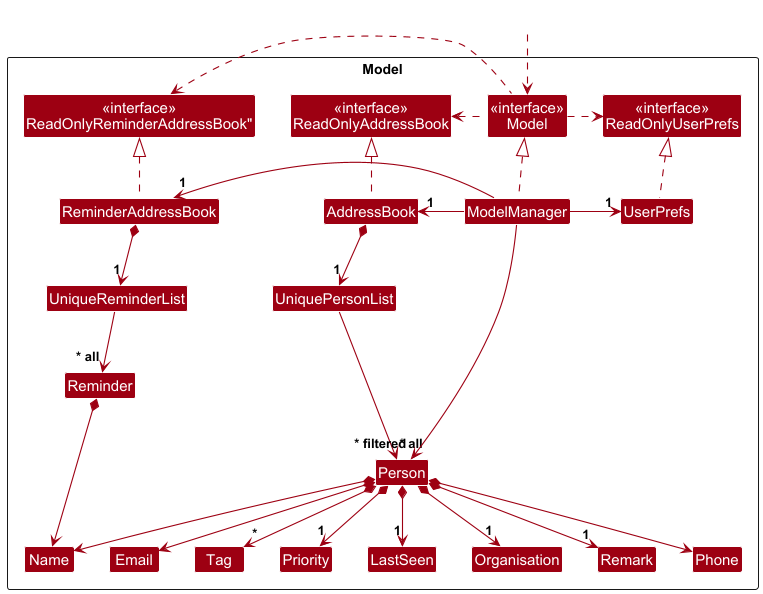

The diagram above was rendered by PlantUML. Its source (embedded in the PNG):
@startuml
!include style.puml
skinparam arrowThickness 1.1
skinparam arrowColor MODEL_COLOR
skinparam classBackgroundColor MODEL_COLOR

Package Model as ModelPackage <<Rectangle>>{
Class "<<interface>>\nReadOnlyAddressBook" as ReadOnlyAddressBook
Class "<<interface>>\nReadOnlyUserPrefs" as ReadOnlyUserPrefs
Class "<<interface>>\nReadOnlyReminderAddressBook"" as ReadOnlyReminderAddressBook
Class "<<interface>>\nModel" as Model
Class AddressBook
Class ModelManager
Class UserPrefs
Class ReminderAddressBook

Class UniquePersonList
Class Person
Class Email
Class Name
Class Phone
Class Tag
Class Priority
Class LastSeen
Class Reminder
Class UniqueReminderList
Class Organisation
Class Remark

Class I #FFFFFF
}

Class HiddenOutside #FFFFFF
HiddenOutside ..> Model

AddressBook .up.|> ReadOnlyAddressBook
ReminderAddressBook .up.|> ReadOnlyReminderAddressBook

ModelManager .up.|> Model
Model .right.> ReadOnlyUserPrefs
Model .left.> ReadOnlyAddressBook
Model .left.> ReadOnlyReminderAddressBook
ModelManager -left-> "1" AddressBook
ModelManager -left-> "1" ReminderAddressBook
ModelManager -right-> "1" UserPrefs
UserPrefs .up.|> ReadOnlyUserPrefs

AddressBook *--> "1" UniquePersonList
ReminderAddressBook *--> "1" UniqueReminderList
UniqueReminderList --> "~* all" Reminder
Reminder *--> Name
UniquePersonList --> "~* all" Person
Person *--> Name
Person *--> Phone
Person *--> Email
Person *--> "*" Tag
Person *--> "1" Priority
Person *--> "1" LastSeen
Person *--> "1" Organisation
Person *--> "1" Remark

Person -[hidden]up--> I
UniquePersonList -[hidden]right-> I

Name -[hidden]right-> Phone

ModelManager --> "~* filtered" Person
@enduml